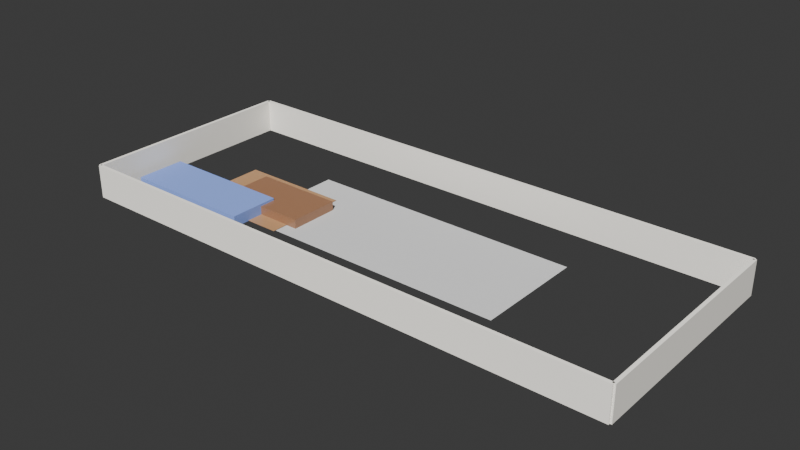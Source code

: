 # Source: boq_professional_7be22e72-8c9a-4420-b3a2-24e023c56013.blend  (saved by Blender 4.4.32; exported with 4.5.12 LTS)
import bpy
from mathutils import Matrix  # noqa: F401  (used for matrix-valued properties, if any)

bpy.ops.wm.read_factory_settings(use_empty=True)
scene = bpy.context.scene
scene.name = 'Scene'

# ---- collections
col_collection = bpy.data.collections.new('Collection'); scene.collection.children.link(col_collection)

# ---- materials (node trees are filled in below, after node groups)
mat_concrete = bpy.data.materials.new('Concrete')
mat_wallpaint = bpy.data.materials.new('WallPaint')
mat_floorwood = bpy.data.materials.new('FloorWood')
mat_fabricblue = bpy.data.materials.new('FabricBlue')
mat_furniturewood = bpy.data.materials.new('FurnitureWood')

# ---- material node trees
mat_concrete.use_nodes = True; mat_concrete.node_tree.nodes.clear()
_N = mat_concrete.node_tree.nodes; _L = mat_concrete.node_tree.links
n0 = _N.new('ShaderNodeBsdfPrincipled'); n0.name = 'Principled BSDF'; n0.location = (0, 0)
n0.inputs[0].default_value = (0.6, 0.6, 0.6, 1.0)
n0.inputs[2].default_value = 0.8
n1 = _N.new('ShaderNodeOutputMaterial'); n1.name = 'Material Output'; n1.location = (0, 0)
_L.new(n0.outputs[0], n1.inputs[0])
n1.is_active_output = True
mat_wallpaint.use_nodes = True; mat_wallpaint.node_tree.nodes.clear()
_N = mat_wallpaint.node_tree.nodes; _L = mat_wallpaint.node_tree.links
n0 = _N.new('ShaderNodeBsdfPrincipled'); n0.name = 'Principled BSDF'; n0.location = (0, 0)
n0.inputs[0].default_value = (0.9, 0.87, 0.8, 1.0)
n0.inputs[2].default_value = 0.7
n1 = _N.new('ShaderNodeOutputMaterial'); n1.name = 'Material Output'; n1.location = (0, 0)
_L.new(n0.outputs[0], n1.inputs[0])
n1.is_active_output = True
mat_floorwood.use_nodes = True; mat_floorwood.node_tree.nodes.clear()
_N = mat_floorwood.node_tree.nodes; _L = mat_floorwood.node_tree.links
n0 = _N.new('ShaderNodeBsdfPrincipled'); n0.name = 'Principled BSDF'; n0.location = (0, 0)
n0.inputs[0].default_value = (0.45, 0.25, 0.12, 1.0)
n0.inputs[2].default_value = 0.4
n1 = _N.new('ShaderNodeOutputMaterial'); n1.name = 'Material Output'; n1.location = (0, 0)
_L.new(n0.outputs[0], n1.inputs[0])
n1.is_active_output = True
mat_fabricblue.use_nodes = True; mat_fabricblue.node_tree.nodes.clear()
_N = mat_fabricblue.node_tree.nodes; _L = mat_fabricblue.node_tree.links
n0 = _N.new('ShaderNodeBsdfPrincipled'); n0.name = 'Principled BSDF'; n0.location = (0, 0)
n0.inputs[0].default_value = (0.2, 0.3, 0.7, 1.0)
n0.inputs[2].default_value = 0.8
n1 = _N.new('ShaderNodeOutputMaterial'); n1.name = 'Material Output'; n1.location = (0, 0)
_L.new(n0.outputs[0], n1.inputs[0])
n1.is_active_output = True
mat_furniturewood.use_nodes = True; mat_furniturewood.node_tree.nodes.clear()
_N = mat_furniturewood.node_tree.nodes; _L = mat_furniturewood.node_tree.links
n0 = _N.new('ShaderNodeBsdfPrincipled'); n0.name = 'Principled BSDF'; n0.location = (0, 0)
n0.inputs[0].default_value = (0.3, 0.15, 0.08, 1.0)
n0.inputs[2].default_value = 0.3
n1 = _N.new('ShaderNodeOutputMaterial'); n1.name = 'Material Output'; n1.location = (0, 0)
_L.new(n0.outputs[0], n1.inputs[0])
n1.is_active_output = True

# ---- world
world_world = bpy.data.worlds.new('World'); scene.world = world_world
world_world.use_nodes = True; world_world.node_tree.nodes.clear()
_N = world_world.node_tree.nodes; _L = world_world.node_tree.links
n0 = _N.new('ShaderNodeOutputWorld'); n0.name = 'World Output'; n0.location = (300, 300)
n1 = _N.new('ShaderNodeBackground'); n1.name = 'Background'; n1.location = (10, 300)
n1.inputs[0].default_value = (0.05088, 0.05088, 0.05088, 1.0)
_L.new(n1.outputs[0], n0.inputs[0])
n0.is_active_output = True
world_world.color = (0.05088, 0.05088, 0.05088)
world_world.sun_shadow_jitter_overblur = 0.0

# ---- cameras
cam_camera_001 = bpy.data.cameras.new('Camera.001')
cam_camera_001.lens = 35.0

# ---- lights
light_sun = bpy.data.lights.new('Sun', 'SUN')
light_sun.energy = 5.0

# ---- meshes
me_plane = bpy.data.meshes.new('Plane')
me_plane.from_pydata([(-0.5, -0.5, 0.0), (0.5, -0.5, 0.0), (-0.5, 0.5, 0.0), (0.5, 0.5, 0.0)], [], [(0, 1, 3, 2)])
_uv = me_plane.uv_layers.new(name='UVMap')
_uv.uv.foreach_set('vector', [0.0, 0.0, 1.0, 0.0, 1.0, 1.0, 0.0, 1.0])
me_plane.materials.append(mat_concrete)
me_plane.update()
me_cube_001 = bpy.data.meshes.new('Cube.001')
me_cube_001.from_pydata([(-1.0, -1.0, -1.0), (-1.0, -1.0, 1.0), (-1.0, 1.0, -1.0), (-1.0, 1.0, 1.0), (1.0, -1.0, -1.0), (1.0, -1.0, 1.0), (1.0, 1.0, -1.0), (1.0, 1.0, 1.0)], [], [(0, 1, 3, 2), (2, 3, 7, 6), (6, 7, 5, 4), (4, 5, 1, 0), (2, 6, 4, 0), (7, 3, 1, 5)])
_uv = me_cube_001.uv_layers.new(name='UVMap')
_uv.uv.foreach_set('vector', [0.375, 0.0, 0.625, 0.0, 0.625, 0.25, 0.375, 0.25, 0.375, 0.25, 0.625, 0.25, 0.625, 0.5, 0.375, 0.5, 0.375, 0.5, 0.625, 0.5, 0.625, 0.75, 0.375, 0.75, 0.375, 0.75, 0.625, 0.75, 0.625, 1.0, 0.375, 1.0, 0.125, 0.5, 0.375, 0.5, 0.375, 0.75, 0.125, 0.75, 0.625, 0.5, 0.875, 0.5, 0.875, 0.75, 0.625, 0.75])
me_cube_001.materials.append(mat_wallpaint)
me_cube_001.update()
me_cube_002 = bpy.data.meshes.new('Cube.002')
me_cube_002.from_pydata([(-1.0, -1.0, -1.0), (-1.0, -1.0, 1.0), (-1.0, 1.0, -1.0), (-1.0, 1.0, 1.0), (1.0, -1.0, -1.0), (1.0, -1.0, 1.0), (1.0, 1.0, -1.0), (1.0, 1.0, 1.0)], [], [(0, 1, 3, 2), (2, 3, 7, 6), (6, 7, 5, 4), (4, 5, 1, 0), (2, 6, 4, 0), (7, 3, 1, 5)])
_uv = me_cube_002.uv_layers.new(name='UVMap')
_uv.uv.foreach_set('vector', [0.375, 0.0, 0.625, 0.0, 0.625, 0.25, 0.375, 0.25, 0.375, 0.25, 0.625, 0.25, 0.625, 0.5, 0.375, 0.5, 0.375, 0.5, 0.625, 0.5, 0.625, 0.75, 0.375, 0.75, 0.375, 0.75, 0.625, 0.75, 0.625, 1.0, 0.375, 1.0, 0.125, 0.5, 0.375, 0.5, 0.375, 0.75, 0.125, 0.75, 0.625, 0.5, 0.875, 0.5, 0.875, 0.75, 0.625, 0.75])
me_cube_002.materials.append(mat_wallpaint)
me_cube_002.update()
me_cube_003 = bpy.data.meshes.new('Cube.003')
me_cube_003.from_pydata([(-1.0, -1.0, -1.0), (-1.0, -1.0, 1.0), (-1.0, 1.0, -1.0), (-1.0, 1.0, 1.0), (1.0, -1.0, -1.0), (1.0, -1.0, 1.0), (1.0, 1.0, -1.0), (1.0, 1.0, 1.0)], [], [(0, 1, 3, 2), (2, 3, 7, 6), (6, 7, 5, 4), (4, 5, 1, 0), (2, 6, 4, 0), (7, 3, 1, 5)])
_uv = me_cube_003.uv_layers.new(name='UVMap')
_uv.uv.foreach_set('vector', [0.375, 0.0, 0.625, 0.0, 0.625, 0.25, 0.375, 0.25, 0.375, 0.25, 0.625, 0.25, 0.625, 0.5, 0.375, 0.5, 0.375, 0.5, 0.625, 0.5, 0.625, 0.75, 0.375, 0.75, 0.375, 0.75, 0.625, 0.75, 0.625, 1.0, 0.375, 1.0, 0.125, 0.5, 0.375, 0.5, 0.375, 0.75, 0.125, 0.75, 0.625, 0.5, 0.875, 0.5, 0.875, 0.75, 0.625, 0.75])
me_cube_003.materials.append(mat_wallpaint)
me_cube_003.update()
me_cube_004 = bpy.data.meshes.new('Cube.004')
me_cube_004.from_pydata([(-1.0, -1.0, -1.0), (-1.0, -1.0, 1.0), (-1.0, 1.0, -1.0), (-1.0, 1.0, 1.0), (1.0, -1.0, -1.0), (1.0, -1.0, 1.0), (1.0, 1.0, -1.0), (1.0, 1.0, 1.0)], [], [(0, 1, 3, 2), (2, 3, 7, 6), (6, 7, 5, 4), (4, 5, 1, 0), (2, 6, 4, 0), (7, 3, 1, 5)])
_uv = me_cube_004.uv_layers.new(name='UVMap')
_uv.uv.foreach_set('vector', [0.375, 0.0, 0.625, 0.0, 0.625, 0.25, 0.375, 0.25, 0.375, 0.25, 0.625, 0.25, 0.625, 0.5, 0.375, 0.5, 0.375, 0.5, 0.625, 0.5, 0.625, 0.75, 0.375, 0.75, 0.375, 0.75, 0.625, 0.75, 0.625, 1.0, 0.375, 1.0, 0.125, 0.5, 0.375, 0.5, 0.375, 0.75, 0.125, 0.75, 0.625, 0.5, 0.875, 0.5, 0.875, 0.75, 0.625, 0.75])
me_cube_004.materials.append(mat_wallpaint)
me_cube_004.update()
me_plane_001 = bpy.data.meshes.new('Plane.001')
me_plane_001.from_pydata([(-0.5, -0.5, 0.0), (0.5, -0.5, 0.0), (-0.5, 0.5, 0.0), (0.5, 0.5, 0.0)], [], [(0, 1, 3, 2)])
_uv = me_plane_001.uv_layers.new(name='UVMap')
_uv.uv.foreach_set('vector', [0.0, 0.0, 1.0, 0.0, 1.0, 1.0, 0.0, 1.0])
me_plane_001.materials.append(mat_floorwood)
me_plane_001.update()
me_cube_005 = bpy.data.meshes.new('Cube.005')
me_cube_005.from_pydata([(-1.0, -1.0, -1.0), (-1.0, -1.0, 1.0), (-1.0, 1.0, -1.0), (-1.0, 1.0, 1.0), (1.0, -1.0, -1.0), (1.0, -1.0, 1.0), (1.0, 1.0, -1.0), (1.0, 1.0, 1.0)], [], [(0, 1, 3, 2), (2, 3, 7, 6), (6, 7, 5, 4), (4, 5, 1, 0), (2, 6, 4, 0), (7, 3, 1, 5)])
_uv = me_cube_005.uv_layers.new(name='UVMap')
_uv.uv.foreach_set('vector', [0.375, 0.0, 0.625, 0.0, 0.625, 0.25, 0.375, 0.25, 0.375, 0.25, 0.625, 0.25, 0.625, 0.5, 0.375, 0.5, 0.375, 0.5, 0.625, 0.5, 0.625, 0.75, 0.375, 0.75, 0.375, 0.75, 0.625, 0.75, 0.625, 1.0, 0.375, 1.0, 0.125, 0.5, 0.375, 0.5, 0.375, 0.75, 0.125, 0.75, 0.625, 0.5, 0.875, 0.5, 0.875, 0.75, 0.625, 0.75])
me_cube_005.materials.append(mat_fabricblue)
me_cube_005.update()
me_cube_006 = bpy.data.meshes.new('Cube.006')
me_cube_006.from_pydata([(-1.0, -1.0, -1.0), (-1.0, -1.0, 1.0), (-1.0, 1.0, -1.0), (-1.0, 1.0, 1.0), (1.0, -1.0, -1.0), (1.0, -1.0, 1.0), (1.0, 1.0, -1.0), (1.0, 1.0, 1.0)], [], [(0, 1, 3, 2), (2, 3, 7, 6), (6, 7, 5, 4), (4, 5, 1, 0), (2, 6, 4, 0), (7, 3, 1, 5)])
_uv = me_cube_006.uv_layers.new(name='UVMap')
_uv.uv.foreach_set('vector', [0.375, 0.0, 0.625, 0.0, 0.625, 0.25, 0.375, 0.25, 0.375, 0.25, 0.625, 0.25, 0.625, 0.5, 0.375, 0.5, 0.375, 0.5, 0.625, 0.5, 0.625, 0.75, 0.375, 0.75, 0.375, 0.75, 0.625, 0.75, 0.625, 1.0, 0.375, 1.0, 0.125, 0.5, 0.375, 0.5, 0.375, 0.75, 0.125, 0.75, 0.625, 0.5, 0.875, 0.5, 0.875, 0.75, 0.625, 0.75])
me_cube_006.materials.append(mat_furniturewood)
me_cube_006.update()

# ---- objects
ob_foundation = bpy.data.objects.new('Foundation', me_plane)
ob_exteriorwall_north = bpy.data.objects.new('ExteriorWall_North', me_cube_001)
ob_exteriorwall_south = bpy.data.objects.new('ExteriorWall_South', me_cube_002)
ob_exteriorwall_east = bpy.data.objects.new('ExteriorWall_East', me_cube_003)
ob_exteriorwall_west = bpy.data.objects.new('ExteriorWall_West', me_cube_004)
ob_floor_modern_living_room = bpy.data.objects.new('Floor_modern_living_room', me_plane_001)
ob_sofa_modern_living_room = bpy.data.objects.new('Sofa_modern_living_room', me_cube_005)
ob_coffeetable_modern_living_room = bpy.data.objects.new('CoffeeTable_modern_living_room', me_cube_006)
ob_sun = bpy.data.objects.new('Sun', light_sun)
ob_camera = bpy.data.objects.new('Camera', cam_camera_001)

# ---- transforms, parenting, visibility, modifiers, constraints
ob_foundation.location = (25.0, 10.0, 0.0)
ob_foundation.scale = (25.0, 10.0, 1.0)
ob_exteriorwall_north.location = (25.0, 20.0, 1.5)
ob_exteriorwall_north.scale = (25.0, 0.15, 1.5)
ob_exteriorwall_south.location = (25.0, 0.0, 1.5)
ob_exteriorwall_south.scale = (25.0, 0.15, 1.5)
ob_exteriorwall_east.location = (50.0, 10.0, 1.5)
ob_exteriorwall_east.scale = (0.15, 10.0, 1.5)
ob_exteriorwall_west.location = (0.0, 10.0, 1.5)
ob_exteriorwall_west.scale = (0.15, 10.0, 1.5)
ob_floor_modern_living_room.location = (11.0, 8.5, 0.05)
ob_floor_modern_living_room.scale = (10.0, 7.5, 1.0)
ob_sofa_modern_living_room.location = (7.0, 5.5, 0.5)
ob_sofa_modern_living_room.scale = (6.0, 2.25, 0.5)
ob_coffeetable_modern_living_room.location = (13.0, 8.5, 0.4)
ob_coffeetable_modern_living_room.scale = (4.0, 2.25, 0.4)
ob_sun.location = (25.0, 10.0, 20.0)
ob_sun.rotation_euler = (0.8, 0.0, 0.5)
ob_camera.location = (60.0, 10.0, 8.0)
ob_camera.rotation_euler = (1.1, 0.0, 1.57)

# ---- collection membership
col_collection.objects.link(ob_foundation)
col_collection.objects.link(ob_exteriorwall_north)
col_collection.objects.link(ob_exteriorwall_south)
col_collection.objects.link(ob_exteriorwall_east)
col_collection.objects.link(ob_exteriorwall_west)
col_collection.objects.link(ob_floor_modern_living_room)
col_collection.objects.link(ob_sofa_modern_living_room)
col_collection.objects.link(ob_coffeetable_modern_living_room)
col_collection.objects.link(ob_sun)
col_collection.objects.link(ob_camera)

# ---- scene / render settings (as saved in the file)
scene.frame_start = 1; scene.frame_end = 250; scene.frame_set(1)
scene.render.engine = 'CYCLES'
scene.cycles.samples = 1024
bpy.context.view_layer.update()

# ---- added for rendering (the .blend has no active camera): camera
cam_auto = bpy.data.cameras.new('AutoCamera')
cam_auto.lens = 50.0
cam_auto.sensor_width = 36.0
cam_auto.clip_end = 1000.0
ob_auto_camera = bpy.data.objects.new('AutoCamera', cam_auto)
scene.collection.objects.link(ob_auto_camera)
ob_auto_camera.location = (75.2626, -50.3151, 41.7101)
ob_auto_camera.rotation_euler = (1.09748, -7.21219e-08, 0.694738)
scene.camera = ob_auto_camera
bpy.context.view_layer.update()
